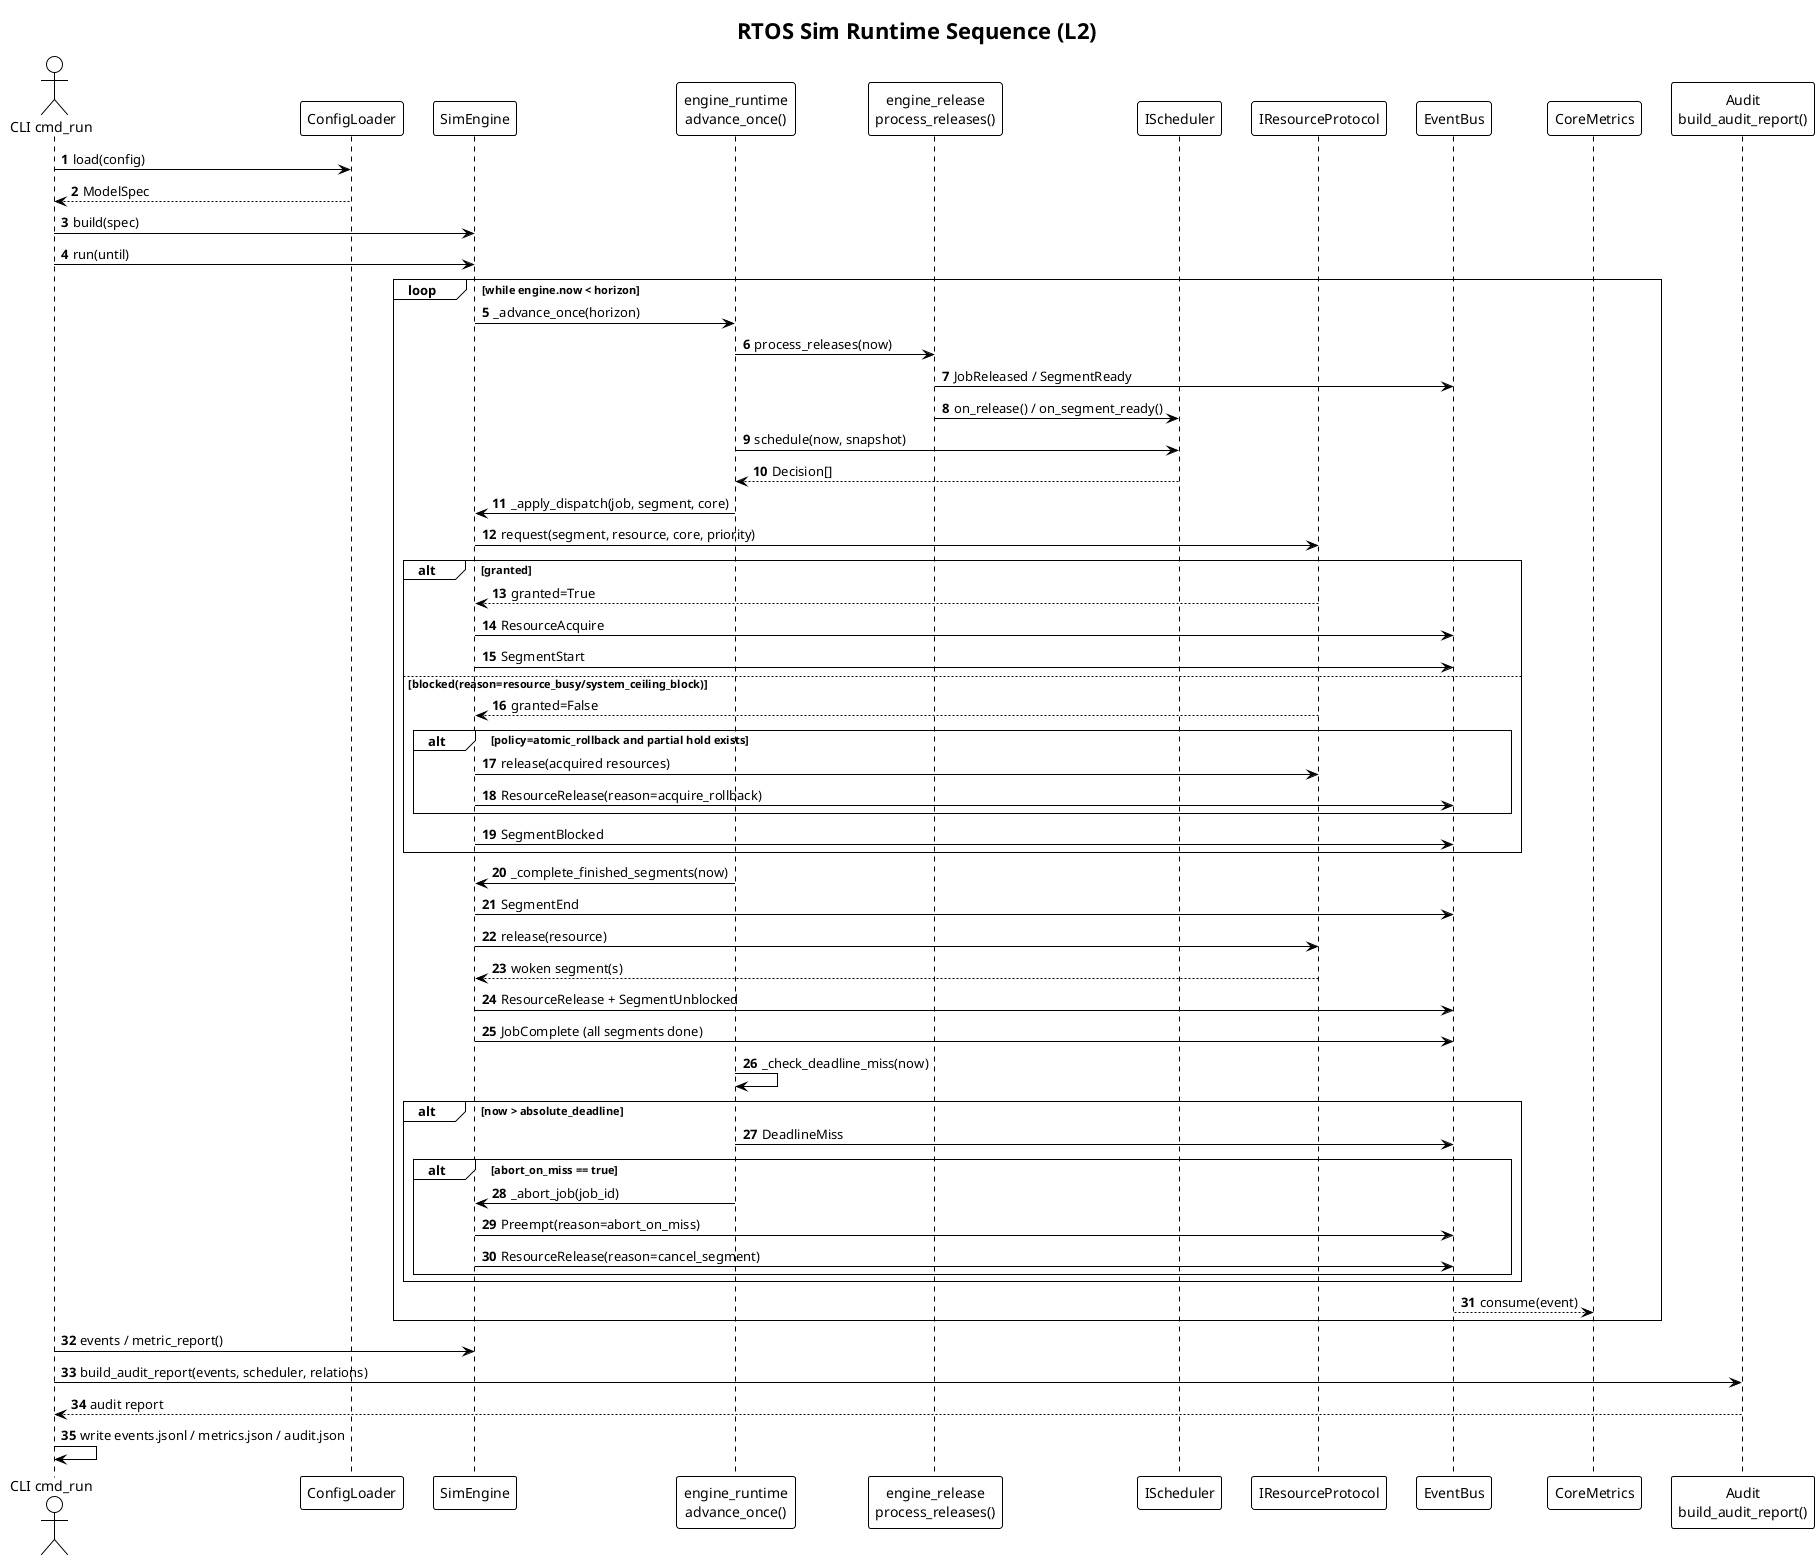

The diagram above was rendered by PlantUML. Its source (embedded in the PNG):
@startuml
!theme plain
autonumber

title RTOS Sim Runtime Sequence (L2)

actor "CLI cmd_run" as CLI
participant "ConfigLoader" as Loader
participant "SimEngine" as Engine
participant "engine_runtime\nadvance_once()" as Runtime
participant "engine_release\nprocess_releases()" as Release
participant "IScheduler" as Scheduler
participant "IResourceProtocol" as Protocol
participant "EventBus" as Bus
participant "CoreMetrics" as Metrics
participant "Audit\nbuild_audit_report()" as Audit

CLI -> Loader : load(config)
Loader --> CLI : ModelSpec
CLI -> Engine : build(spec)
CLI -> Engine : run(until)

loop while engine.now < horizon
  Engine -> Runtime : _advance_once(horizon)
  Runtime -> Release : process_releases(now)
  Release -> Bus : JobReleased / SegmentReady
  Release -> Scheduler : on_release() / on_segment_ready()

  Runtime -> Scheduler : schedule(now, snapshot)
  Scheduler --> Runtime : Decision[]

  Runtime -> Engine : _apply_dispatch(job, segment, core)
  Engine -> Protocol : request(segment, resource, core, priority)

  alt granted
    Protocol --> Engine : granted=True
    Engine -> Bus : ResourceAcquire
    Engine -> Bus : SegmentStart
  else blocked(reason=resource_busy/system_ceiling_block)
    Protocol --> Engine : granted=False
    alt policy=atomic_rollback and partial hold exists
      Engine -> Protocol : release(acquired resources)
      Engine -> Bus : ResourceRelease(reason=acquire_rollback)
    end
    Engine -> Bus : SegmentBlocked
  end

  Runtime -> Engine : _complete_finished_segments(now)
  Engine -> Bus : SegmentEnd
  Engine -> Protocol : release(resource)
  Protocol --> Engine : woken segment(s)
  Engine -> Bus : ResourceRelease + SegmentUnblocked
  Engine -> Bus : JobComplete (all segments done)

  Runtime -> Runtime : _check_deadline_miss(now)
  alt now > absolute_deadline
    Runtime -> Bus : DeadlineMiss
    alt abort_on_miss == true
      Runtime -> Engine : _abort_job(job_id)
      Engine -> Bus : Preempt(reason=abort_on_miss)
      Engine -> Bus : ResourceRelease(reason=cancel_segment)
    end
  end

  Bus --> Metrics : consume(event)
end

CLI -> Engine : events / metric_report()
CLI -> Audit : build_audit_report(events, scheduler, relations)
Audit --> CLI : audit report
CLI -> CLI : write events.jsonl / metrics.json / audit.json

@enduml